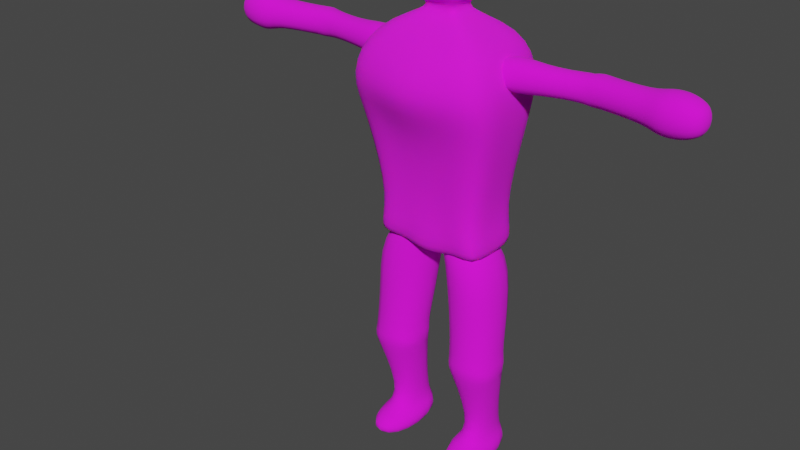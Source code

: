 # Source: soldier.blend  (saved by Blender 2.93.20; exported with 4.5.12 LTS)
import bpy
from mathutils import Matrix  # noqa: F401  (used for matrix-valued properties, if any)

bpy.ops.wm.read_factory_settings(use_empty=True)
scene = bpy.context.scene
scene.name = 'Scene'

# ---- collections
col_collection = bpy.data.collections.new('Collection'); scene.collection.children.link(col_collection)

# ---- images (referenced by path relative to the original .blend; pixels are not part of the script)
import os
ASSET_DIR = os.environ.get("B2B_ASSET_DIR", "")  # directory of the original .blend (textures are referenced by path, not embedded)
HERE = os.path.dirname(os.path.abspath(__file__))  # packed textures are extracted next to this script under _unpacked/

def load_image(name, relpath, width, height, colorspace="sRGB"):
    """Load a texture the original file referenced (path relative to the .blend, or extracted next to this script)."""
    p = next((c for c in (os.path.join(HERE, relpath), os.path.join(ASSET_DIR, relpath)) if relpath and os.path.exists(c)), "")
    if p:
        img = bpy.data.images.load(p, check_existing=True)
        img.name = name
    else:  # same state as the original file: an image datablock whose file is absent (Cycles renders it pink)
        img = bpy.data.images.new(name, width, height)
        img.source = "FILE"
        img.filepath = "//" + (relpath or name)
    img.colorspace_settings.name = colorspace
    return img
img_soldier_skin_png = load_image('soldier_skin.png', 'soldier_skin.png', 1024, 1024, 'sRGB')
img_soldier_skin2_png = load_image('soldier_skin2.png', 'soldier_skin2.png', 1024, 1024, 'sRGB')

# ---- materials (node trees are filled in below, after node groups)
mat_material = bpy.data.materials.new('Material')
mat_material.alpha_threshold = 0.0
mat_material.use_transparent_shadow = False
mat_material.line_color = (0.0, 0.0, 0.0, 1.0)
mat_material_001 = bpy.data.materials.new('Material.001')
mat_material_001.use_transparent_shadow = False

# ---- material node trees
mat_material.use_nodes = True; mat_material.node_tree.nodes.clear()
_N = mat_material.node_tree.nodes; _L = mat_material.node_tree.links
n0 = _N.new('ShaderNodeOutputMaterial'); n0.name = 'Material Output'; n0.location = (300, 300)
n1 = _N.new('ShaderNodeBsdfPrincipled'); n1.name = 'Principled BSDF'; n1.location = (10, 300)
n1.distribution = 'GGX'
n1.subsurface_method = 'BURLEY'
n1.inputs[2].default_value = 1.0
n1.inputs[3].default_value = 1.45
n1.inputs[8].default_value = 1.0
n1.inputs[10].default_value = 0.01
n1.inputs[27].default_value = (0.0, 0.0, 0.0, 1.0)
n1.inputs[28].default_value = 1.0
n2 = _N.new('ShaderNodeTexImage'); n2.name = 'Image Texture'; n2.location = (-280, 280)
n2.image = img_soldier_skin_png
n3 = _N.new('ShaderNodeMix'); n3.name = 'Mix'; n3.location = (-160, 180)
n3.data_type = 'RGBA'
n3.inputs[0].default_value = 0.01
n3.inputs[7].default_value = (0.8, 0.2827, 0.2021, 1.0)
_L.new(n1.outputs[0], n0.inputs[0])
_L.new(n2.outputs[0], n3.inputs[6])
_L.new(n3.outputs[2], n1.inputs[0])
n0.is_active_output = True
mat_material_001.use_nodes = True; mat_material_001.node_tree.nodes.clear()
_N = mat_material_001.node_tree.nodes; _L = mat_material_001.node_tree.links
n0 = _N.new('ShaderNodeBsdfPrincipled'); n0.name = 'Principled BSDF'; n0.location = (10, 300)
n0.distribution = 'GGX'
n0.subsurface_method = 'BURLEY'
n0.inputs[2].default_value = 1.0
n0.inputs[3].default_value = 1.45
n0.inputs[27].default_value = (0.0, 0.0, 0.0, 1.0)
n0.inputs[28].default_value = 1.0
n1 = _N.new('ShaderNodeOutputMaterial'); n1.name = 'Material Output'; n1.location = (300, 300)
n2 = _N.new('ShaderNodeTexImage'); n2.name = 'Image Texture'; n2.location = (-280, 280)
n2.image = img_soldier_skin2_png
_L.new(n0.outputs[0], n1.inputs[0])
_L.new(n2.outputs[0], n0.inputs[0])
n1.is_active_output = True

# ---- world
world_world = bpy.data.worlds.new('World'); scene.world = world_world
world_world.use_nodes = True; world_world.node_tree.nodes.clear()
_N = world_world.node_tree.nodes; _L = world_world.node_tree.links
n0 = _N.new('ShaderNodeOutputWorld'); n0.name = 'World Output'; n0.location = (300, 300)
n1 = _N.new('ShaderNodeBackground'); n1.name = 'Background'; n1.location = (10, 300)
n1.inputs[0].default_value = (0.05088, 0.05088, 0.05088, 1.0)
_L.new(n1.outputs[0], n0.inputs[0])
n0.is_active_output = True
world_world.color = (0.05088, 0.05088, 0.05088)
world_world.use_sun_shadow = False
world_world.sun_shadow_jitter_overblur = 0.0

# ---- meshes
me_cube = bpy.data.meshes.new('Cube')
me_cube.from_pydata([(0.1703, 0.1114, 0.1748), (0.1134, 0.08004, -0.1252), (0.1762, -0.1194, 0.1597), (0.1134, -0.06302, -0.1282), (0.0, 0.08377, 0.162), (0.0, 0.07339, -0.113), (0.0, -0.187, 0.1583), (0.0, -0.06302, -0.1282), (0.1373, 0.09715, 0.2622), (0.1373, -0.09715, 0.2622), (0.0, 0.09715, 0.2622), (0.0, -0.09715, 0.2622), (0.01592, 0.01311, 0.3001), (0.01592, -0.01311, 0.3001), (0.0, 0.01311, 0.3001), (0.0, -0.01311, 0.3001), (0.1493, 0.09301, -0.2053), (0.1444, -0.09132, -0.2098), (0.0, 0.09301, -0.2053), (0.0, -0.09124, -0.2263), (0.05813, 0.05212, 0.3273), (0.05813, -0.05212, 0.3273), (0.0, 0.05212, 0.3273), (0.0, -0.05212, 0.3273), (0.08087, 0.05218, 0.3802), (0.07202, -0.07012, 0.3796), (0.0, 0.09242, 0.3726), (0.0, -0.09242, 0.3726), (0.07595, 0.04834, 0.4628), (0.07547, -0.05241, 0.4631), (0.0, 0.09242, 0.456), (0.0, -0.09242, 0.456), (0.04796, 0.01083, 0.4947), (0.04834, -0.01345, 0.4943), (0.0, 0.01465, 0.4944), (0.0, -0.008986, 0.4974), (0.03334, -0.06704, -0.3557), (0.0, -0.04406, -0.1159), (0.03334, 0.07514, -0.3557), (0.0, 0.06063, -0.1237), (0.1615, -0.06704, -0.3421), (0.1457, -0.1098, -0.1721), (0.1615, 0.07514, -0.3421), (0.1457, 0.1179, -0.1721), (0.0467, -0.07453, -0.4823), (0.0467, 0.05332, -0.4823), (0.1622, -0.07453, -0.4861), (0.1622, 0.05332, -0.4861), (0.05187, -0.1064, -0.6772), (0.04836, 0.0951, -0.6772), (0.1582, -0.1064, -0.6807), (0.1546, 0.0951, -0.6807), (0.05014, -0.1064, -0.7304), (0.04662, 0.0951, -0.7304), (0.1564, -0.1064, -0.7339), (0.1529, 0.0951, -0.7339), (0.124, -0.003217, -0.6669), (0.1226, 0.07623, -0.6669), (0.07969, 0.07623, -0.6655), (0.08103, -0.003217, -0.6655), (0.04529, -0.07435, -0.4532), (0.1604, -0.07435, -0.4537), (0.1604, 0.05314, -0.4537), (0.04529, 0.05314, -0.4532), (0.1609, 0.09198, 0.07485), (0.0, -0.09422, 0.07396), (0.1609, -0.09422, 0.07396), (0.0, 0.06944, 0.07209), (0.04733, 0.08004, -0.1252), (0.101, -0.1558, 0.1655), (0.04733, -0.06302, -0.1282), (0.08987, 0.1396, 0.1652), (0.0573, -0.09715, 0.2622), (0.0573, 0.09715, 0.2622), (0.006643, -0.01311, 0.3001), (0.006643, 0.01311, 0.3001), (0.06482, 0.09301, -0.2053), (0.06448, -0.06911, -0.2026), (0.02426, -0.05212, 0.3273), (0.02426, 0.05212, 0.3273), (0.03565, -0.09242, 0.3726), (0.03565, 0.09242, 0.3726), (0.03565, -0.09242, 0.456), (0.03565, 0.09242, 0.456), (0.03037, -0.01104, 0.4946), (0.02676, 0.01307, 0.4938), (0.06715, 0.07885, 0.07324), (0.06715, -0.09422, 0.07396), (0.1664, -0.007887, 0.1745), (0.1134, 0.008509, -0.1267), (0.1373, 7.451e-08, 0.2622), (0.01592, 7.078e-08, 0.3001), (0.0, 0.004959, -0.2106), (0.1449, 0.004959, -0.2106), (0.05813, 7.078e-08, 0.3273), (0.08543, 7.451e-08, 0.3726), (0.08543, 7.451e-08, 0.456), (0.04756, -0.001822, 0.4947), (0.0, 0.002816, 0.4964), (0.1609, -0.001122, 0.07441), (0.02927, 0.000739, 0.4947), (0.06048, 0.004959, -0.2106), (0.1147, -0.04887, 0.1502), (0.1147, -0.04887, 0.2479), (0.1147, 0.04887, 0.1502), (0.1147, 0.04887, 0.2479), (0.2236, -0.02657, 0.1706), (0.2236, -0.02657, 0.2279), (0.2236, 0.0308, 0.1706), (0.2236, 0.0308, 0.2279), (0.318, -0.01003, 0.1708), (0.318, -0.01003, 0.2307), (0.318, 0.04983, 0.1708), (0.318, 0.04983, 0.2307), (0.3403, -0.01546, 0.1675), (0.3403, -0.01546, 0.2337), (0.3403, 0.05074, 0.1675), (0.3403, 0.05074, 0.2337), (0.45, -0.03783, 0.1702), (0.45, -0.03783, 0.2369), (0.4442, 0.02022, 0.1757), (0.45, 0.02885, 0.2369), (0.4761, -0.05049, 0.1575), (0.4761, -0.05049, 0.2495), (0.4676, 0.03637, 0.1547), (0.4761, 0.04151, 0.2495), (0.5188, -0.05049, 0.1575), (0.5188, -0.05049, 0.2495), (0.5257, 0.04354, 0.1596), (0.5188, 0.04151, 0.2495), (0.559, -0.03003, 0.178), (0.559, -0.03003, 0.2291), (0.559, 0.02105, 0.178), (0.559, 0.02105, 0.2291)], [], [(88, 0, 8, 90), (87, 69, 6, 65), (89, 3, 17, 93), (99, 88, 2, 66), (86, 71, 0, 64), (72, 9, 13, 74), (71, 4, 10, 73), (69, 2, 9, 72), (75, 14, 22, 79), (73, 10, 14, 75), (90, 8, 12, 91), (101, 93, 17, 77), (68, 1, 16, 76), (70, 7, 19, 77), (78, 21, 25, 80), (91, 12, 20, 94), (74, 13, 21, 78), (80, 25, 29, 82), (79, 22, 26, 81), (94, 20, 24, 95), (82, 29, 33, 84), (81, 26, 30, 83), (95, 24, 28, 96), (100, 98, 35, 84), (83, 30, 34, 85), (96, 28, 32, 97), (36, 37, 39, 38), (38, 39, 43, 42), (42, 43, 41, 40), (40, 41, 37, 36), (61, 60, 44, 46), (43, 39, 37, 41), (57, 56, 50, 51), (63, 62, 47, 45), (60, 63, 45), (62, 61, 47), (51, 50, 54, 55), (59, 58, 49, 48), (56, 59, 48, 50), (58, 57, 51, 49), (53, 55, 54, 52), (48, 49, 53, 52), (50, 48, 52, 54), (49, 51, 55, 53), (45, 47, 57, 58), (46, 44, 59, 56), (44, 45, 58, 59), (47, 46, 56, 57), (42, 40, 61, 62), (36, 38, 63, 60), (38, 42, 62, 63), (40, 36, 60, 61), (68, 86, 64, 1), (89, 99, 66, 3), (70, 87, 65, 7), (3, 66, 87, 70), (5, 67, 86, 68), (28, 83, 85, 32), (97, 100, 84, 33), (24, 81, 83, 28), (31, 82, 84, 35), (20, 79, 81, 24), (27, 80, 82, 31), (15, 74, 78, 23), (23, 78, 80, 27), (3, 70, 77, 17), (5, 68, 76, 18), (92, 101, 77, 19), (8, 73, 75, 12), (12, 75, 79, 20), (6, 69, 72, 11), (0, 71, 73, 8), (11, 72, 74, 15), (67, 4, 71, 86), (66, 2, 69, 87), (18, 76, 101, 92), (32, 85, 100, 97), (1, 64, 99, 89), (29, 96, 97, 33), (85, 34, 98, 100), (25, 95, 96, 29), (21, 94, 95, 25), (13, 91, 94, 21), (76, 16, 93, 101), (9, 90, 91, 13), (64, 0, 88, 99), (1, 89, 93, 16), (2, 88, 90, 9), (102, 103, 105, 104), (104, 105, 109, 108), (108, 109, 113, 112), (106, 107, 103, 102), (104, 108, 106, 102), (109, 105, 103, 107), (111, 110, 114, 115), (107, 106, 110, 111), (106, 108, 112, 110), (109, 107, 111, 113), (117, 115, 119, 121), (110, 112, 114), (113, 115, 117), (112, 113, 117, 116), (120, 121, 125, 124), (116, 117, 121, 120), (115, 114, 118, 119), (114, 116, 120, 118), (123, 122, 126, 127), (119, 118, 122, 123), (118, 120, 124, 122), (121, 119, 123, 125), (129, 127, 131, 133), (122, 124, 128, 126), (125, 123, 127, 129), (124, 125, 129, 128), (132, 133, 131, 130), (128, 129, 133, 132), (127, 126, 130, 131), (126, 128, 132, 130), (115, 113, 111), (114, 112, 116), (47, 61, 46), (45, 44, 60)])
me_cube.polygons.foreach_set('use_smooth', [True] * 122)
me_cube.polygons.foreach_set('material_index', [0, 0, 0, 0, 0, 0, 0, 0, 0, 0, 0, 0, 0, 0, 0, 0, 0, 0, 0, 0, 0, 0, 0, 0, 0, 0, 1, 1, 1, 1, 1, 1, 1, 1, 1, 1, 1, 1, 1, 1, 1, 1, 1, 1, 1, 1, 1, 1, 1, 1, 1, 1, 0, 0, 0, 0, 0, 0, 0, 0, 0, 0, 0, 0, 0, 0, 0, 0, 0, 0, 0, 0, 0, 0, 0, 0, 0, 0, 0, 0, 0, 0, 0, 0, 0, 0, 0, 0, 1, 1, 1, 1, 1, 1, 1, 1, 1, 1, 1, 1, 1, 1, 1, 1, 1, 1, 1, 1, 1, 1, 1, 1, 1, 1, 1, 1, 1, 1, 1, 1, 1, 1])
_uv = me_cube.uv_layers.new(name='UVMap')
_uv.uv.foreach_set('vector', [0.1849, 0.418, 0.03172, 0.4272, 0.0434, 0.3206, 0.1681, 0.3122, 0.5278, 0.5826, 0.4924, 0.4717, 0.6245, 0.4865, 0.6139, 0.584, 0.1902, 0.8116, 0.2821, 0.8074, 0.3245, 0.9032, 0.201, 0.9124, 0.1847, 0.5467, 0.1849, 0.418, 0.329, 0.4255, 0.3042, 0.5393, 0.8252, 0.3913, 0.7881, 0.5087, 0.6879, 0.5201, 0.7036, 0.3919, 0.546, 0.342, 0.4433, 0.3404, 0.5927, 0.2847, 0.6046, 0.2849, 0.7881, 0.5087, 0.9093, 0.5064, 0.9063, 0.6352, 0.8329, 0.6344, 0.4924, 0.4717, 0.3925, 0.4735, 0.4433, 0.3404, 0.546, 0.342, 0.9062, 0.6846, 0.9148, 0.6847, 0.9101, 0.7193, 0.8791, 0.719, 0.8329, 0.6344, 0.9063, 0.6352, 0.9148, 0.6847, 0.9062, 0.6846, 0.1681, 0.3122, 0.0434, 0.3206, 0.1508, 0.2866, 0.1676, 0.2854, 0.2029, 0.9273, 0.201, 0.9124, 0.3245, 0.9032, 0.2972, 0.9101, 0.8536, 0.1364, 0.7689, 0.1354, 0.7227, 0.03172, 0.831, 0.03298, 0.5448, 0.8384, 0.6055, 0.8394, 0.6053, 0.9683, 0.5212, 0.9342, 0.5862, 0.2542, 0.5427, 0.2535, 0.528, 0.1883, 0.5764, 0.2005, 0.1676, 0.2854, 0.1508, 0.2866, 0.09752, 0.2479, 0.1644, 0.2434, 0.6046, 0.2849, 0.5927, 0.2847, 0.5427, 0.2535, 0.5862, 0.2542, 0.5764, 0.2005, 0.528, 0.1883, 0.5243, 0.07919, 0.5787, 0.09367, 0.8791, 0.719, 0.9101, 0.7193, 0.9051, 0.7773, 0.8594, 0.7767, 0.1644, 0.2434, 0.09752, 0.2479, 0.09251, 0.1767, 0.16, 0.181, 0.5787, 0.09367, 0.5243, 0.07919, 0.5566, 0.03534, 0.5794, 0.03496, 0.8594, 0.7767, 0.9051, 0.7773, 0.9038, 0.8845, 0.8581, 0.884, 0.16, 0.181, 0.09251, 0.1767, 0.09065, 0.07213, 0.153, 0.07503, 0.5798, 0.03363, 0.6172, 0.03172, 0.6183, 0.03178, 0.5794, 0.03496, 0.8581, 0.884, 0.9038, 0.8845, 0.9116, 0.9345, 0.8774, 0.9334, 0.153, 0.07503, 0.09065, 0.07213, 0.1368, 0.03336, 0.153, 0.03233, 0.2783, 0.2067, 0.2949, 0.03782, 0.3681, 0.0435, 0.3777, 0.207, 0.7212, 0.2617, 0.7235, 0.4253, 0.6263, 0.3794, 0.6311, 0.2595, 0.1671, 0.2652, 0.1971, 0.384, 0.03782, 0.384, 0.0677, 0.2652, 0.4586, 0.2088, 0.4533, 0.08872, 0.5507, 0.03782, 0.5487, 0.2066, 0.4693, 0.2859, 0.5491, 0.2752, 0.5507, 0.2954, 0.4709, 0.3085, 0.8751, 0.6602, 0.7724, 0.6204, 0.7722, 0.5472, 0.8751, 0.5009, 0.8507, 0.1661, 0.8506, 0.1105, 0.8735, 0.03782, 0.8735, 0.1788, 0.7219, 0.1926, 0.6421, 0.1819, 0.6437, 0.1593, 0.7235, 0.1723, 0.2729, 0.2753, 0.3621, 0.2756, 0.3621, 0.296, 0.1518, 0.1871, 0.06259, 0.1871, 0.1519, 0.1645, 0.8094, 0.7358, 0.8094, 0.8768, 0.7722, 0.8768, 0.7722, 0.7358, 0.8206, 0.111, 0.8206, 0.1666, 0.7991, 0.1801, 0.7991, 0.03912, 0.8506, 0.1105, 0.8206, 0.111, 0.7991, 0.03912, 0.8735, 0.03782, 0.8206, 0.1666, 0.8507, 0.1661, 0.8735, 0.1788, 0.7991, 0.1801, 0.7991, 0.2557, 0.8732, 0.257, 0.8732, 0.398, 0.7991, 0.3967, 0.9221, 0.7359, 0.9221, 0.8768, 0.8851, 0.8768, 0.8851, 0.7358, 0.6635, 0.8878, 0.6635, 0.9622, 0.6263, 0.9621, 0.6263, 0.8878, 0.3099, 0.8875, 0.3099, 0.9619, 0.2727, 0.9619, 0.2727, 0.8876, 0.7235, 0.1723, 0.6437, 0.1593, 0.6873, 0.03782, 0.717, 0.04267, 0.4709, 0.3085, 0.5507, 0.2954, 0.5449, 0.4269, 0.5153, 0.4318, 0.2727, 0.2957, 0.3621, 0.296, 0.3777, 0.4255, 0.3221, 0.4254, 0.1519, 0.1645, 0.06246, 0.1645, 0.1124, 0.03783, 0.168, 0.03782, 0.1671, 0.2652, 0.0677, 0.2652, 0.06259, 0.1871, 0.1518, 0.1871, 0.2783, 0.2067, 0.3777, 0.207, 0.3621, 0.2756, 0.2729, 0.2753, 0.7212, 0.2617, 0.6311, 0.2595, 0.6421, 0.1819, 0.7219, 0.1926, 0.4586, 0.2088, 0.5487, 0.2066, 0.5491, 0.2752, 0.4693, 0.2859, 0.8536, 0.1364, 0.8252, 0.3913, 0.7036, 0.3919, 0.7689, 0.1354, 0.1902, 0.8116, 0.1847, 0.5467, 0.3042, 0.5393, 0.2821, 0.8074, 0.5448, 0.8384, 0.5278, 0.5826, 0.6139, 0.584, 0.6055, 0.8394, 0.46, 0.8371, 0.4075, 0.5807, 0.5278, 0.5826, 0.5448, 0.8384, 0.9148, 0.1528, 0.9123, 0.3909, 0.8252, 0.3913, 0.8536, 0.1364, 0.8111, 0.8925, 0.8581, 0.884, 0.8774, 0.9334, 0.8505, 0.9342, 0.5566, 0.03349, 0.5798, 0.03363, 0.5794, 0.03496, 0.5566, 0.03534, 0.09251, 0.1767, 0.04251, 0.1977, 0.03555, 0.09172, 0.09065, 0.07213, 0.6245, 0.09438, 0.5787, 0.09367, 0.5794, 0.03496, 0.6183, 0.03178, 0.8356, 0.7184, 0.8791, 0.719, 0.8594, 0.7767, 0.8057, 0.7861, 0.6221, 0.2012, 0.5764, 0.2005, 0.5787, 0.09367, 0.6245, 0.09438, 0.6131, 0.285, 0.6046, 0.2849, 0.5862, 0.2542, 0.6173, 0.2546, 0.6173, 0.2546, 0.5862, 0.2542, 0.5764, 0.2005, 0.6221, 0.2012, 0.46, 0.8371, 0.5448, 0.8384, 0.5212, 0.9342, 0.4205, 0.9443, 0.9148, 0.1528, 0.8536, 0.1364, 0.831, 0.03298, 0.9141, 0.03396, 0.2043, 0.9379, 0.2029, 0.9273, 0.2972, 0.9101, 0.329, 0.9496, 0.7303, 0.6332, 0.8329, 0.6344, 0.9062, 0.6846, 0.8943, 0.6844, 0.8943, 0.6844, 0.9062, 0.6846, 0.8791, 0.719, 0.8356, 0.7184, 0.6245, 0.4865, 0.4924, 0.4717, 0.546, 0.342, 0.6195, 0.3431, 0.6879, 0.5201, 0.7881, 0.5087, 0.8329, 0.6344, 0.7303, 0.6332, 0.6195, 0.3431, 0.546, 0.342, 0.6046, 0.2849, 0.6131, 0.285, 0.9123, 0.3909, 0.9093, 0.5064, 0.7881, 0.5087, 0.8252, 0.3913, 0.4075, 0.5807, 0.3925, 0.4735, 0.4924, 0.4717, 0.5278, 0.5826, 0.09082, 0.9387, 0.08937, 0.9273, 0.2029, 0.9273, 0.2043, 0.9379, 0.5549, 0.03206, 0.5819, 0.03333, 0.5798, 0.03363, 0.5566, 0.03349, 0.09824, 0.8158, 0.06515, 0.5542, 0.1847, 0.5467, 0.1902, 0.8116, 0.2199, 0.06325, 0.153, 0.07503, 0.153, 0.03233, 0.1679, 0.03172, 0.8774, 0.9334, 0.9116, 0.9345, 0.9128, 0.9372, 0.8755, 0.9346, 0.2497, 0.1685, 0.16, 0.181, 0.153, 0.07503, 0.2199, 0.06325, 0.2313, 0.239, 0.1644, 0.2434, 0.16, 0.181, 0.2497, 0.1685, 0.1844, 0.2843, 0.1676, 0.2854, 0.1644, 0.2434, 0.2313, 0.239, 0.08937, 0.9273, 0.08749, 0.9125, 0.201, 0.9124, 0.2029, 0.9273, 0.2928, 0.3039, 0.1681, 0.3122, 0.1676, 0.2854, 0.1844, 0.2843, 0.06515, 0.5542, 0.03172, 0.4272, 0.1849, 0.418, 0.1847, 0.5467, 0.09824, 0.8158, 0.1902, 0.8116, 0.201, 0.9124, 0.08749, 0.9125, 0.329, 0.4255, 0.1849, 0.418, 0.1681, 0.3122, 0.2928, 0.3039, 0.03782, 0.8469, 0.106, 0.8469, 0.106, 0.9152, 0.03782, 0.9152, 0.2727, 0.5011, 0.3411, 0.5014, 0.3265, 0.5774, 0.2864, 0.5773, 0.2864, 0.5773, 0.3265, 0.5774, 0.3284, 0.6435, 0.2866, 0.6434, 0.4667, 0.7421, 0.5068, 0.742, 0.5217, 0.8177, 0.4533, 0.8179, 0.03988, 0.7712, 0.05211, 0.6943, 0.09223, 0.6941, 0.1082, 0.7709, 0.6407, 0.5775, 0.6283, 0.5009, 0.6966, 0.5012, 0.6808, 0.5777, 0.5081, 0.6763, 0.4662, 0.6765, 0.4639, 0.6608, 0.5102, 0.6606, 0.5068, 0.742, 0.4667, 0.7421, 0.4662, 0.6765, 0.5081, 0.6763, 0.09223, 0.6941, 0.05211, 0.6943, 0.03851, 0.6284, 0.08037, 0.6283, 0.6407, 0.5775, 0.6808, 0.5777, 0.6689, 0.6435, 0.627, 0.6434, 0.6263, 0.6589, 0.6726, 0.6591, 0.6879, 0.7358, 0.6413, 0.7356, 0.08037, 0.6283, 0.03851, 0.6284, 0.08412, 0.6128, 0.627, 0.6434, 0.6726, 0.6591, 0.6263, 0.6589, 0.2866, 0.6434, 0.3284, 0.6435, 0.3305, 0.6592, 0.2842, 0.659, 0.2892, 0.7314, 0.3321, 0.7358, 0.3411, 0.7541, 0.2747, 0.7478, 0.2842, 0.659, 0.3305, 0.6592, 0.3321, 0.7358, 0.2892, 0.7314, 0.5102, 0.6606, 0.4639, 0.6608, 0.466, 0.5836, 0.5126, 0.5835, 0.08412, 0.6128, 0.03782, 0.613, 0.05882, 0.5401, 0.09941, 0.536, 0.5217, 0.565, 0.4573, 0.5652, 0.4572, 0.5354, 0.5215, 0.5352, 0.5126, 0.5835, 0.466, 0.5836, 0.4573, 0.5652, 0.5217, 0.565, 0.09941, 0.536, 0.05882, 0.5401, 0.04751, 0.5246, 0.1082, 0.5182, 0.6413, 0.7356, 0.6879, 0.7358, 0.6966, 0.7539, 0.6323, 0.7536, 0.6321, 0.7834, 0.6965, 0.7837, 0.6822, 0.8122, 0.6464, 0.812, 0.1082, 0.5182, 0.04751, 0.5246, 0.04231, 0.4838, 0.1081, 0.4884, 0.6323, 0.7536, 0.6966, 0.7539, 0.6965, 0.7837, 0.6321, 0.7834, 0.2747, 0.7478, 0.3411, 0.7541, 0.3409, 0.7839, 0.2781, 0.7885, 0.4891, 0.8936, 0.4891, 0.9293, 0.4533, 0.9293, 0.4533, 0.8936, 0.2781, 0.7885, 0.3409, 0.7839, 0.3262, 0.8119, 0.2905, 0.8118, 0.5215, 0.5352, 0.4572, 0.5354, 0.4709, 0.5076, 0.5066, 0.5074, 0.1081, 0.4884, 0.04231, 0.4838, 0.05787, 0.4598, 0.0936, 0.4596, 0.6726, 0.6591, 0.627, 0.6434, 0.6689, 0.6435, 0.08412, 0.6128, 0.03851, 0.6284, 0.03782, 0.613, 0.1519, 0.1645, 0.06259, 0.1871, 0.06246, 0.1645, 0.3621, 0.296, 0.2727, 0.2957, 0.2729, 0.2753])
_ca = me_cube.color_attributes.new('Col', 'BYTE_COLOR', 'CORNER')
_ca.data.foreach_set('color', [1.0, 1.0, 1.0, 1.0, 1.0, 1.0, 1.0, 1.0, 1.0, 1.0, 1.0, 1.0, 1.0, 1.0, 1.0, 1.0, 1.0, 1.0, 1.0, 1.0, 1.0, 1.0, 1.0, 1.0, 1.0, 1.0, 1.0, 1.0, 1.0, 1.0, 1.0, 1.0, 1.0, 1.0, 1.0, 1.0, 1.0, 1.0, 1.0, 1.0, 1.0, 1.0, 1.0, 1.0, 1.0, 1.0, 1.0, 1.0, 1.0, 1.0, 1.0, 1.0, 1.0, 1.0, 1.0, 1.0, 1.0, 1.0, 1.0, 1.0, 1.0, 1.0, 1.0, 1.0, 1.0, 1.0, 1.0, 1.0, 1.0, 1.0, 1.0, 1.0, 1.0, 1.0, 1.0, 1.0, 1.0, 1.0, 1.0, 1.0, 1.0, 1.0, 1.0, 1.0, 1.0, 1.0, 1.0, 1.0, 1.0, 1.0, 1.0, 1.0, 1.0, 1.0, 1.0, 1.0, 1.0, 1.0, 1.0, 1.0, 1.0, 1.0, 1.0, 1.0, 1.0, 1.0, 1.0, 1.0, 1.0, 1.0, 1.0, 1.0, 1.0, 1.0, 1.0, 1.0, 1.0, 1.0, 1.0, 1.0, 1.0, 1.0, 1.0, 1.0, 1.0, 1.0, 1.0, 1.0, 1.0, 1.0, 1.0, 1.0, 1.0, 1.0, 1.0, 1.0, 1.0, 1.0, 1.0, 1.0, 1.0, 1.0, 1.0, 1.0, 1.0, 1.0, 1.0, 1.0, 1.0, 1.0, 1.0, 1.0, 1.0, 1.0, 1.0, 1.0, 1.0, 1.0, 1.0, 1.0, 1.0, 1.0, 1.0, 1.0, 1.0, 1.0, 1.0, 1.0, 1.0, 1.0, 1.0, 1.0, 1.0, 1.0, 1.0, 1.0, 1.0, 1.0, 1.0, 1.0, 1.0, 1.0, 1.0, 1.0, 1.0, 1.0, 1.0, 1.0, 1.0, 1.0, 1.0, 1.0, 1.0, 1.0, 1.0, 1.0, 1.0, 1.0, 1.0, 1.0, 1.0, 1.0, 1.0, 1.0, 1.0, 1.0, 1.0, 1.0, 1.0, 1.0, 1.0, 1.0, 1.0, 1.0, 1.0, 1.0, 1.0, 1.0, 1.0, 1.0, 1.0, 1.0, 1.0, 1.0, 1.0, 1.0, 1.0, 1.0, 1.0, 1.0, 1.0, 1.0, 1.0, 1.0, 1.0, 1.0, 1.0, 1.0, 1.0, 1.0, 1.0, 1.0, 1.0, 1.0, 1.0, 1.0, 1.0, 1.0, 1.0, 1.0, 1.0, 1.0, 1.0, 1.0, 1.0, 1.0, 1.0, 1.0, 1.0, 1.0, 1.0, 1.0, 1.0, 1.0, 1.0, 1.0, 1.0, 1.0, 1.0, 1.0, 1.0, 1.0, 1.0, 1.0, 1.0, 1.0, 1.0, 1.0, 1.0, 1.0, 1.0, 1.0, 1.0, 1.0, 1.0, 1.0, 1.0, 1.0, 1.0, 1.0, 1.0, 1.0, 1.0, 1.0, 1.0, 1.0, 1.0, 1.0, 1.0, 1.0, 1.0, 1.0, 1.0, 1.0, 1.0, 1.0, 1.0, 1.0, 1.0, 1.0, 1.0, 1.0, 1.0, 1.0, 1.0, 1.0, 1.0, 1.0, 1.0, 1.0, 1.0, 1.0, 1.0, 1.0, 1.0, 1.0, 1.0, 1.0, 1.0, 1.0, 1.0, 1.0, 1.0, 1.0, 1.0, 1.0, 1.0, 1.0, 1.0, 1.0, 1.0, 1.0, 1.0, 1.0, 1.0, 1.0, 1.0, 1.0, 1.0, 1.0, 1.0, 1.0, 1.0, 1.0, 1.0, 1.0, 1.0, 1.0, 1.0, 1.0, 1.0, 1.0, 1.0, 1.0, 1.0, 1.0, 1.0, 1.0, 1.0, 1.0, 1.0, 1.0, 1.0, 1.0, 1.0, 1.0, 1.0, 1.0, 1.0, 1.0, 1.0, 1.0, 1.0, 1.0, 1.0, 1.0, 1.0, 1.0, 1.0, 1.0, 1.0, 1.0, 1.0, 1.0, 1.0, 1.0, 1.0, 1.0, 1.0, 1.0, 1.0, 1.0, 1.0, 1.0, 1.0, 1.0, 1.0, 1.0, 1.0, 1.0, 1.0, 1.0, 1.0, 1.0, 1.0, 1.0, 1.0, 1.0, 1.0, 1.0, 1.0, 1.0, 1.0, 1.0, 1.0, 1.0, 1.0, 1.0, 1.0, 1.0, 1.0, 1.0, 1.0, 1.0, 1.0, 1.0, 1.0, 1.0, 1.0, 1.0, 1.0, 1.0, 1.0, 1.0, 1.0, 1.0, 1.0, 1.0, 1.0, 1.0, 1.0, 1.0, 1.0, 1.0, 1.0, 1.0, 1.0, 1.0, 1.0, 1.0, 1.0, 1.0, 1.0, 1.0, 1.0, 1.0, 1.0, 1.0, 1.0, 1.0, 1.0, 1.0, 1.0, 1.0, 1.0, 1.0, 1.0, 1.0, 1.0, 1.0, 1.0, 1.0, 1.0, 1.0, 1.0, 1.0, 1.0, 1.0, 1.0, 1.0, 1.0, 1.0, 1.0, 1.0, 1.0, 1.0, 1.0, 1.0, 1.0, 1.0, 1.0, 1.0, 1.0, 1.0, 1.0, 1.0, 1.0, 1.0, 1.0, 1.0, 1.0, 1.0, 1.0, 1.0, 1.0, 1.0, 1.0, 1.0, 1.0, 1.0, 1.0, 1.0, 1.0, 1.0, 1.0, 1.0, 1.0, 1.0, 1.0, 1.0, 1.0, 1.0, 1.0, 1.0, 1.0, 1.0, 1.0, 1.0, 1.0, 1.0, 1.0, 1.0, 1.0, 1.0, 1.0, 1.0, 1.0, 1.0, 1.0, 1.0, 1.0, 1.0, 1.0, 1.0, 1.0, 1.0, 1.0, 1.0, 1.0, 1.0, 1.0, 1.0, 1.0, 1.0, 1.0, 1.0, 1.0, 1.0, 1.0, 1.0, 1.0, 1.0, 1.0, 1.0, 1.0, 1.0, 1.0, 1.0, 1.0, 1.0, 1.0, 1.0, 1.0, 1.0, 1.0, 1.0, 1.0, 1.0, 1.0, 1.0, 1.0, 1.0, 1.0, 1.0, 1.0, 1.0, 1.0, 1.0, 1.0, 1.0, 1.0, 1.0, 1.0, 1.0, 1.0, 1.0, 1.0, 1.0, 1.0, 1.0, 1.0, 1.0, 1.0, 1.0, 1.0, 1.0, 1.0, 1.0, 1.0, 1.0, 1.0, 1.0, 1.0, 1.0, 1.0, 1.0, 1.0, 1.0, 1.0, 1.0, 1.0, 1.0, 1.0, 1.0, 1.0, 1.0, 1.0, 1.0, 1.0, 1.0, 1.0, 1.0, 1.0, 1.0, 1.0, 1.0, 1.0, 1.0, 1.0, 1.0, 1.0, 1.0, 1.0, 1.0, 1.0, 1.0, 1.0, 1.0, 1.0, 1.0, 1.0, 1.0, 1.0, 1.0, 1.0, 1.0, 1.0, 1.0, 1.0, 1.0, 1.0, 1.0, 1.0, 1.0, 1.0, 1.0, 1.0, 1.0, 1.0, 1.0, 1.0, 1.0, 1.0, 1.0, 1.0, 1.0, 1.0, 1.0, 1.0, 1.0, 1.0, 1.0, 1.0, 1.0, 1.0, 1.0, 1.0, 1.0, 1.0, 1.0, 1.0, 1.0, 1.0, 1.0, 1.0, 1.0, 1.0, 1.0, 1.0, 1.0, 1.0, 1.0, 1.0, 1.0, 1.0, 1.0, 1.0, 1.0, 1.0, 1.0, 1.0, 1.0, 1.0, 1.0, 1.0, 1.0, 1.0, 1.0, 1.0, 1.0, 1.0, 1.0, 1.0, 1.0, 1.0, 1.0, 1.0, 1.0, 1.0, 1.0, 1.0, 1.0, 1.0, 1.0, 1.0, 1.0, 1.0, 1.0, 1.0, 1.0, 1.0, 1.0, 1.0, 1.0, 1.0, 1.0, 1.0, 1.0, 1.0, 1.0, 1.0, 1.0, 1.0, 1.0, 1.0, 1.0, 1.0, 1.0, 1.0, 1.0, 1.0, 1.0, 1.0, 1.0, 1.0, 1.0, 1.0, 1.0, 1.0, 1.0, 1.0, 1.0, 1.0, 1.0, 1.0, 1.0, 1.0, 1.0, 1.0, 1.0, 1.0, 1.0, 1.0, 1.0, 1.0, 1.0, 1.0, 1.0, 1.0, 1.0, 1.0, 1.0, 1.0, 1.0, 1.0, 1.0, 1.0, 1.0, 1.0, 1.0, 1.0, 1.0, 1.0, 1.0, 1.0, 1.0, 1.0, 1.0, 1.0, 1.0, 1.0, 1.0, 1.0, 1.0, 1.0, 1.0, 1.0, 1.0, 1.0, 1.0, 1.0, 1.0, 1.0, 1.0, 1.0, 1.0, 1.0, 1.0, 1.0, 1.0, 1.0, 1.0, 1.0, 1.0, 1.0, 1.0, 1.0, 1.0, 1.0, 1.0, 1.0, 1.0, 1.0, 1.0, 1.0, 1.0, 1.0, 1.0, 1.0, 1.0, 1.0, 1.0, 1.0, 1.0, 1.0, 1.0, 1.0, 1.0, 1.0, 1.0, 1.0, 1.0, 1.0, 1.0, 1.0, 1.0, 1.0, 1.0, 1.0, 1.0, 1.0, 1.0, 1.0, 1.0, 1.0, 1.0, 1.0, 1.0, 1.0, 1.0, 1.0, 1.0, 1.0, 1.0, 1.0, 1.0, 1.0, 1.0, 1.0, 1.0, 1.0, 1.0, 1.0, 1.0, 1.0, 1.0, 1.0, 1.0, 1.0, 1.0, 1.0, 1.0, 1.0, 1.0, 1.0, 1.0, 1.0, 1.0, 1.0, 1.0, 1.0, 1.0, 1.0, 1.0, 1.0, 1.0, 1.0, 1.0, 1.0, 1.0, 1.0, 1.0, 1.0, 1.0, 1.0, 1.0, 1.0, 1.0, 1.0, 1.0, 1.0, 1.0, 1.0, 1.0, 1.0, 1.0, 1.0, 1.0, 1.0, 1.0, 1.0, 1.0, 1.0, 1.0, 1.0, 1.0, 1.0, 1.0, 1.0, 1.0, 1.0, 1.0, 1.0, 1.0, 1.0, 1.0, 1.0, 1.0, 1.0, 1.0, 1.0, 1.0, 1.0, 1.0, 1.0, 1.0, 1.0, 1.0, 1.0, 1.0, 1.0, 1.0, 1.0, 1.0, 1.0, 1.0, 1.0, 1.0, 1.0, 1.0, 1.0, 1.0, 1.0, 1.0, 1.0, 1.0, 1.0, 1.0, 1.0, 1.0, 1.0, 1.0, 1.0, 1.0, 1.0, 1.0, 1.0, 1.0, 1.0, 1.0, 1.0, 1.0, 1.0, 1.0, 1.0, 1.0, 1.0, 1.0, 1.0, 1.0, 1.0, 1.0, 1.0, 1.0, 1.0, 1.0, 1.0, 1.0, 1.0, 1.0, 1.0, 1.0, 1.0, 1.0, 1.0, 1.0, 1.0, 1.0, 1.0, 1.0, 1.0, 1.0, 1.0, 1.0, 1.0, 1.0, 1.0, 1.0, 1.0, 1.0, 1.0, 1.0, 1.0, 1.0, 1.0, 1.0, 1.0, 1.0, 1.0, 1.0, 1.0, 1.0, 1.0, 1.0, 1.0, 1.0, 1.0, 1.0, 1.0, 1.0, 1.0, 1.0, 1.0, 1.0, 1.0, 1.0, 1.0, 1.0, 1.0, 1.0, 1.0, 1.0, 1.0, 1.0, 1.0, 1.0, 1.0, 1.0, 1.0, 1.0, 1.0, 1.0, 1.0, 1.0, 1.0, 1.0, 1.0, 1.0, 1.0, 1.0, 1.0, 1.0, 1.0, 1.0, 1.0, 1.0, 1.0, 1.0, 1.0, 1.0, 1.0, 1.0, 1.0, 1.0, 1.0, 1.0, 1.0, 1.0, 1.0, 1.0, 1.0, 1.0, 1.0, 1.0, 1.0, 1.0, 1.0, 1.0, 1.0, 1.0, 1.0, 1.0, 1.0, 1.0, 1.0, 1.0, 1.0, 1.0, 1.0, 1.0, 1.0, 1.0, 1.0, 1.0, 1.0, 1.0, 1.0, 1.0, 1.0, 1.0, 1.0, 1.0, 1.0, 1.0, 1.0, 1.0, 1.0, 1.0, 1.0, 1.0, 1.0, 1.0, 1.0, 1.0, 1.0, 1.0, 1.0, 1.0, 1.0, 1.0, 1.0, 1.0, 1.0, 1.0, 1.0, 1.0, 1.0, 1.0, 1.0, 1.0, 1.0, 1.0, 1.0, 1.0, 1.0, 1.0, 1.0, 1.0, 1.0, 1.0, 1.0, 1.0, 1.0, 1.0, 1.0, 1.0, 1.0, 1.0, 1.0, 1.0, 1.0, 1.0, 1.0, 1.0, 1.0, 1.0, 1.0, 1.0, 1.0, 1.0, 1.0, 1.0, 1.0, 1.0, 1.0, 1.0, 1.0, 1.0, 1.0, 1.0, 1.0, 1.0, 1.0, 1.0, 1.0, 1.0, 1.0, 1.0, 1.0, 1.0, 1.0, 1.0, 1.0, 1.0, 1.0, 1.0, 1.0, 1.0, 1.0, 1.0, 1.0, 1.0, 1.0, 1.0, 1.0, 1.0, 1.0, 1.0, 1.0, 1.0, 1.0, 1.0, 1.0, 1.0, 1.0, 1.0, 1.0, 1.0, 1.0, 1.0, 1.0, 1.0, 1.0, 1.0, 1.0, 1.0, 1.0, 1.0, 1.0, 1.0, 1.0, 1.0, 1.0, 1.0, 1.0, 1.0, 1.0, 1.0, 1.0, 1.0, 1.0, 1.0, 1.0, 1.0, 1.0, 1.0, 1.0, 1.0, 1.0, 1.0, 1.0, 1.0, 1.0, 1.0, 1.0, 1.0, 1.0, 1.0, 1.0, 1.0, 1.0, 1.0, 1.0, 1.0, 1.0, 1.0, 1.0, 1.0, 1.0, 1.0, 1.0, 1.0, 1.0, 1.0, 1.0, 1.0, 1.0, 1.0, 1.0, 1.0, 1.0, 1.0, 1.0, 1.0, 1.0, 1.0, 1.0, 1.0, 1.0, 1.0, 1.0, 1.0, 1.0, 1.0, 1.0, 1.0, 1.0, 1.0, 1.0, 1.0, 1.0, 1.0, 1.0, 1.0, 1.0, 1.0, 1.0, 1.0, 1.0, 1.0, 1.0, 1.0, 1.0, 1.0, 1.0, 1.0, 1.0, 1.0, 1.0, 1.0, 1.0, 1.0, 1.0, 1.0, 1.0, 1.0, 1.0, 1.0, 1.0, 1.0, 1.0, 1.0, 1.0, 1.0, 1.0, 1.0, 1.0, 1.0, 1.0, 1.0, 1.0, 1.0, 1.0, 1.0, 1.0, 1.0, 1.0, 1.0, 1.0, 1.0, 1.0, 1.0, 1.0, 1.0, 1.0, 1.0, 1.0, 1.0, 1.0, 1.0, 1.0, 1.0, 1.0, 1.0, 1.0, 1.0, 1.0, 1.0, 1.0, 1.0, 1.0, 1.0, 1.0, 1.0, 1.0, 1.0, 1.0, 1.0, 1.0, 1.0, 1.0, 1.0, 1.0, 1.0, 1.0, 1.0, 1.0, 1.0, 1.0, 1.0, 1.0, 1.0, 1.0, 1.0, 1.0, 1.0, 1.0, 1.0, 1.0, 1.0, 1.0, 1.0, 1.0, 1.0, 1.0, 1.0, 1.0, 1.0, 1.0, 1.0, 1.0, 1.0, 1.0, 1.0, 1.0, 1.0, 1.0, 1.0, 1.0, 1.0, 1.0, 1.0, 1.0, 1.0, 1.0, 1.0, 1.0, 1.0, 1.0, 1.0, 1.0, 1.0, 1.0, 1.0, 1.0, 1.0, 1.0, 1.0, 1.0, 1.0, 1.0, 1.0, 1.0, 1.0, 1.0, 1.0, 1.0, 1.0, 1.0, 1.0, 1.0, 1.0, 1.0, 1.0, 1.0, 1.0, 1.0, 1.0, 1.0, 1.0, 1.0, 1.0, 1.0, 1.0, 1.0, 1.0, 1.0, 1.0, 1.0, 1.0, 1.0, 1.0, 1.0, 1.0, 1.0, 1.0, 1.0, 1.0, 1.0, 1.0, 1.0, 1.0, 1.0, 1.0, 1.0, 1.0, 1.0, 1.0, 1.0, 1.0, 1.0, 1.0, 1.0, 1.0, 1.0, 1.0, 1.0, 1.0, 1.0, 1.0, 1.0, 1.0, 1.0, 1.0, 1.0, 1.0, 1.0, 1.0, 1.0, 1.0, 1.0, 1.0, 1.0, 1.0, 1.0, 1.0, 1.0, 1.0, 1.0, 1.0, 1.0, 1.0, 1.0, 1.0, 1.0, 1.0, 1.0, 1.0, 1.0, 1.0, 1.0, 1.0, 1.0, 1.0, 1.0, 1.0, 1.0, 1.0, 1.0, 1.0, 1.0, 1.0, 1.0, 1.0, 1.0, 1.0, 1.0, 1.0, 1.0, 1.0, 1.0, 1.0, 1.0, 1.0, 1.0, 1.0, 1.0, 1.0, 1.0, 1.0, 1.0, 1.0, 1.0, 1.0, 1.0, 1.0, 1.0, 1.0, 1.0, 1.0, 1.0, 1.0, 1.0, 1.0, 1.0, 1.0, 1.0, 1.0, 1.0, 1.0, 1.0, 1.0, 1.0, 1.0, 1.0, 1.0, 1.0, 1.0, 1.0, 1.0, 1.0, 1.0, 1.0, 1.0, 1.0, 1.0, 1.0, 1.0, 1.0, 1.0, 1.0, 1.0, 1.0, 1.0, 1.0, 1.0, 1.0, 1.0, 1.0, 1.0, 1.0, 1.0, 1.0, 1.0, 1.0, 1.0, 1.0, 1.0, 1.0, 1.0, 1.0, 1.0, 1.0, 1.0, 1.0, 1.0, 1.0, 1.0, 1.0, 1.0, 1.0, 1.0, 1.0, 1.0, 1.0, 1.0, 1.0, 1.0, 1.0, 1.0, 1.0, 1.0, 1.0, 1.0, 1.0, 1.0, 1.0, 1.0, 1.0, 1.0, 1.0, 1.0, 1.0, 1.0, 1.0, 1.0, 1.0, 1.0, 1.0, 1.0, 1.0, 1.0, 1.0, 1.0, 1.0, 1.0, 1.0, 1.0, 1.0, 1.0, 1.0, 1.0, 1.0, 1.0, 1.0, 1.0, 1.0, 1.0, 1.0, 1.0, 1.0, 1.0, 1.0, 1.0, 1.0, 1.0, 1.0, 1.0, 1.0, 1.0, 1.0, 1.0, 1.0, 1.0, 1.0, 1.0, 1.0, 1.0, 1.0, 1.0, 1.0, 1.0, 1.0, 1.0, 1.0, 1.0, 1.0, 1.0, 1.0, 1.0, 1.0, 1.0, 1.0, 1.0, 1.0, 1.0, 1.0, 1.0, 1.0, 1.0, 1.0, 1.0, 1.0, 1.0, 1.0, 1.0, 1.0, 1.0, 1.0, 1.0, 1.0, 1.0, 1.0, 1.0, 1.0, 1.0, 1.0, 1.0, 1.0, 1.0, 1.0, 1.0, 1.0, 1.0, 1.0, 1.0, 1.0, 1.0, 1.0, 1.0, 1.0, 1.0, 1.0, 1.0, 1.0, 1.0, 1.0, 1.0, 1.0, 1.0, 1.0, 1.0, 1.0, 1.0, 1.0, 1.0, 1.0, 1.0, 1.0, 1.0, 1.0, 1.0, 1.0, 1.0, 1.0, 1.0, 1.0, 1.0, 1.0, 1.0, 1.0, 1.0, 1.0, 1.0, 1.0, 1.0, 1.0, 1.0, 1.0, 1.0, 1.0, 1.0, 1.0, 1.0, 1.0, 1.0, 1.0, 1.0, 1.0, 1.0, 1.0, 1.0, 1.0, 1.0, 1.0, 1.0, 1.0, 1.0, 1.0, 1.0, 1.0, 1.0, 1.0, 1.0, 1.0, 1.0, 1.0, 1.0, 1.0, 1.0, 1.0, 1.0, 1.0, 1.0, 1.0, 1.0, 1.0, 1.0, 1.0, 1.0, 1.0, 1.0, 1.0, 1.0, 1.0, 1.0, 1.0, 1.0, 1.0, 1.0, 1.0, 1.0, 1.0, 1.0, 1.0, 1.0, 1.0, 1.0, 1.0, 1.0, 1.0, 1.0, 1.0, 1.0, 1.0, 1.0, 1.0, 1.0, 1.0, 1.0, 1.0, 1.0, 1.0, 1.0, 1.0, 1.0, 1.0, 1.0, 1.0, 1.0, 1.0, 1.0, 1.0, 1.0, 1.0, 1.0, 1.0, 1.0, 1.0, 1.0])
me_cube.materials.append(mat_material)
me_cube.materials.append(mat_material_001)
me_cube.use_remesh_preserve_volume = False
me_cube.use_remesh_preserve_attributes = False
me_cube.use_mirror_vertex_groups = False
me_cube.update()
arm_armature = bpy.data.armatures.new('Armature')  # bones are not reproduced

# ---- objects
ob_skeleton = bpy.data.objects.new('Skeleton', arm_armature)
ob_body = bpy.data.objects.new('Body', me_cube)

# ---- transforms, parenting, visibility, modifiers, constraints
ob_skeleton.location = (0.0, -1.528e-07, 1.137)
ob_skeleton.scale = (0.3738, 0.3738, 0.3738)
ob_body.parent = ob_skeleton
ob_body.matrix_parent_inverse = Matrix(((2.676, -0.0, -0.0, -0.0), (-0.0, 2.676, 0.0, 4.088e-07), (-0.0, -0.0, 2.676, -3.043), (-0.0, 0.0, -0.0, 1.0)))
ob_body.location = (0.0, -2.618e-09, 1.162)
ob_body.scale = (1.6, 1.6, 1.6)
ob_body.lock_rotations_4d = False
ob_body.empty_display_type = 'ARROWS'
ob_body.lineart.crease_threshold = 0.0
_vg = ob_body.vertex_groups.new(name='torso')
_vg.add([0, 1, 2, 3, 4, 5, 6, 7, 8, 9, 10, 11, 16, 17, 18, 19, 37, 39, 41, 43, 64, 65, 66, 67, 68, 69, 70, 71, 72, 73, 76, 77, 86, 87, 88, 89, 90, 92, 93, 99, 101, 102, 103, 104, 105], 1.0, 'REPLACE')
_vg = ob_body.vertex_groups.new(name='head')
_vg.add([12, 13, 14, 15, 20, 21, 22, 23, 24, 25, 26, 27, 28, 29, 30, 31, 32, 33, 34, 35, 74, 75, 78, 79, 80, 81, 82, 83, 84, 85, 91, 94, 95, 96, 97, 98, 100], 1.0, 'REPLACE')
_vg = ob_body.vertex_groups.new(name='upperarm.l')
_vg.add([106, 107, 108, 109, 110, 111, 112, 113], 1.0, 'REPLACE')
_vg = ob_body.vertex_groups.new(name='lowerarm.l')
_vg.add([114, 115, 116, 117, 118, 119, 120, 121], 1.0, 'REPLACE')
_vg = ob_body.vertex_groups.new(name='hand.l')
_vg.add([122, 123, 124, 125, 126, 127, 128, 129, 130, 131, 132, 133], 1.0, 'REPLACE')
_vg = ob_body.vertex_groups.new(name='upperleg.l')
_vg.add([36, 38, 40, 42], 1.0, 'REPLACE')
_vg = ob_body.vertex_groups.new(name='lowerleg.l')
_vg.add([44, 45, 46, 47, 60, 61, 62, 63], 1.0, 'REPLACE')
_vg = ob_body.vertex_groups.new(name='foot.l')
_vg.add([48, 49, 50, 51, 52, 53, 54, 55, 56, 57, 58, 59], 1.0, 'REPLACE')
_vg = ob_body.vertex_groups.new(name='root')
_vg = ob_body.vertex_groups.new(name='upperarm.r')
_vg = ob_body.vertex_groups.new(name='lowerarm.r')
_vg = ob_body.vertex_groups.new(name='hand.r')
_vg = ob_body.vertex_groups.new(name='upperleg.r')
_vg = ob_body.vertex_groups.new(name='lowerleg.r')
_vg = ob_body.vertex_groups.new(name='foot.r')
_m = ob_body.modifiers.new('Mirror', 'MIRROR')
_m.use_clip = True
_m = ob_body.modifiers.new('Subdivision', 'SUBSURF')
_m.levels = 2
_m = ob_body.modifiers.new('Armature', 'ARMATURE')
_m.object = ob_skeleton

# ---- collection membership
col_collection.objects.link(ob_skeleton)
col_collection.objects.link(ob_body)

# ---- scene / render settings (as saved in the file)
scene.frame_start = 1; scene.frame_end = 20; scene.frame_set(1)
scene.render.engine = 'BLENDER_EEVEE_NEXT'
scene.cycles.use_denoising = False
scene.cycles.samples = 128
scene.cycles.sampling_pattern = 'TABULATED_SOBOL'
scene.cycles.use_adaptive_sampling = False
scene.cycles.use_light_tree = False
scene.view_settings.view_transform = 'Filmic'
bpy.context.view_layer.update()

# ---- added for rendering (the .blend has no active camera and no usable light): camera, sun
cam_auto = bpy.data.cameras.new('AutoCamera')
cam_auto.lens = 50.0
cam_auto.sensor_width = 36.0
cam_auto.clip_end = 1000.0
ob_auto_camera = bpy.data.objects.new('AutoCamera', cam_auto)
scene.collection.objects.link(ob_auto_camera)
ob_auto_camera.location = (2.02708, -2.66328, 2.59871)
ob_auto_camera.rotation_euler = (1.09748, -7.21219e-08, 0.694738)
scene.camera = ob_auto_camera
light_auto_sun = bpy.data.lights.new('AutoSun', 'SUN')
light_auto_sun.energy = 3.0
light_auto_sun.angle = 0.0523599
ob_auto_sun = bpy.data.objects.new('AutoSun', light_auto_sun)
scene.collection.objects.link(ob_auto_sun)
ob_auto_sun.rotation_euler = (0.872665, 0.174533, 0.523599)
bpy.context.view_layer.update()

